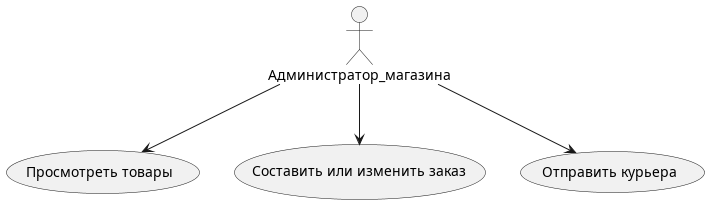

The diagram above was rendered by PlantUML. Its source (embedded in the PNG):
@startuml Администратор_мазагина

Администратор_магазина --> (Просмотреть товары)
Администратор_магазина --> (Составить или изменить заказ)
Администратор_магазина --> (Отправить курьера)


@enduml